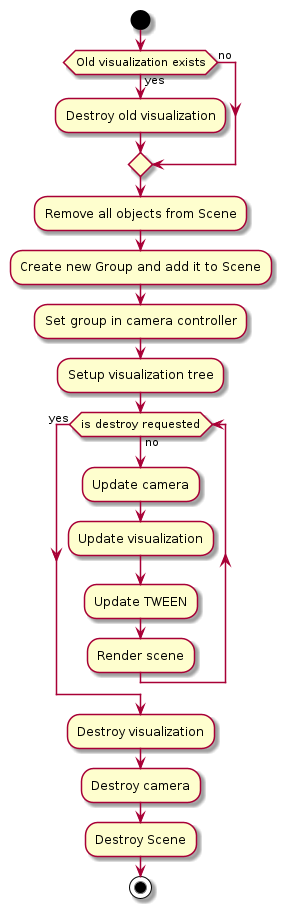

The diagram above was rendered by PlantUML. Its source (embedded in the PNG):
@startuml
start

if(Old visualization exists) then (yes)
:Destroy old visualization;
else (no)
endif
:Remove all objects from Scene;
:Create new Group and add it to Scene;
:Set group in camera controller;

:Setup visualization tree;

while(is destroy requested) is (no)

:Update camera;
:Update visualization;
:Update TWEEN;
:Render scene;

endwhile (yes)

:Destroy visualization;
:Destroy camera;
:Destroy Scene;

stop
@enduml